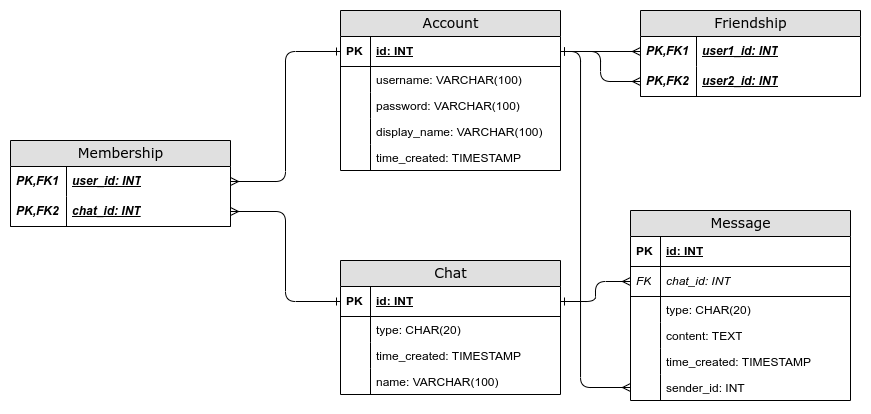

The diagram above was exported from draw.io. Its source (the exported page's mxGraphModel, read from the mxfile embedded in the PNG):
<mxGraphModel dx="983" dy="551" grid="1" gridSize="10" guides="1" tooltips="1" connect="1" arrows="1" fold="1" page="1" pageScale="1" pageWidth="1100" pageHeight="850" background="none" math="0" shadow="0">
  <root>
    <mxCell id="0" />
    <mxCell id="1" parent="0" />
    <mxCell id="2e49270ec7c68f3f-1" value="Friendship" style="swimlane;html=1;fontStyle=0;childLayout=stackLayout;horizontal=1;startSize=26;fillColor=#e0e0e0;horizontalStack=0;resizeParent=1;resizeLast=0;collapsible=1;marginBottom=0;swimlaneFillColor=#ffffff;align=center;rounded=0;shadow=0;comic=0;labelBackgroundColor=none;strokeWidth=1;fontFamily=Verdana;fontSize=14" parent="1" vertex="1">
      <mxGeometry x="660" y="360" width="220" height="86" as="geometry" />
    </mxCell>
    <mxCell id="2e49270ec7c68f3f-2" value="&lt;i&gt;user1_id: INT&lt;/i&gt;" style="shape=partialRectangle;top=0;left=0;right=0;bottom=0;html=1;align=left;verticalAlign=middle;fillColor=none;spacingLeft=60;spacingRight=4;whiteSpace=wrap;overflow=hidden;rotatable=0;points=[[0,0.5],[1,0.5]];portConstraint=eastwest;dropTarget=0;fontStyle=5;" parent="2e49270ec7c68f3f-1" vertex="1">
      <mxGeometry y="26" width="220" height="30" as="geometry" />
    </mxCell>
    <mxCell id="2e49270ec7c68f3f-3" value="PK,FK1" style="shape=partialRectangle;fontStyle=3;top=0;left=0;bottom=0;html=1;fillColor=none;align=left;verticalAlign=middle;spacingLeft=4;spacingRight=4;whiteSpace=wrap;overflow=hidden;rotatable=0;points=[];portConstraint=eastwest;part=1;" parent="2e49270ec7c68f3f-2" vertex="1" connectable="0">
      <mxGeometry width="56" height="30" as="geometry" />
    </mxCell>
    <mxCell id="2e49270ec7c68f3f-4" value="user2_id: INT" style="shape=partialRectangle;top=0;left=0;right=0;bottom=1;html=1;align=left;verticalAlign=middle;fillColor=none;spacingLeft=60;spacingRight=4;whiteSpace=wrap;overflow=hidden;rotatable=0;points=[[0,0.5],[1,0.5]];portConstraint=eastwest;dropTarget=0;fontStyle=7;" parent="2e49270ec7c68f3f-1" vertex="1">
      <mxGeometry y="56" width="220" height="30" as="geometry" />
    </mxCell>
    <mxCell id="2e49270ec7c68f3f-5" value="PK,FK2" style="shape=partialRectangle;fontStyle=3;top=0;left=0;bottom=0;html=1;fillColor=none;align=left;verticalAlign=middle;spacingLeft=4;spacingRight=4;whiteSpace=wrap;overflow=hidden;rotatable=0;points=[];portConstraint=eastwest;part=1;" parent="2e49270ec7c68f3f-4" vertex="1" connectable="0">
      <mxGeometry width="56" height="30" as="geometry" />
    </mxCell>
    <mxCell id="2e49270ec7c68f3f-80" value="Account" style="swimlane;html=1;fontStyle=0;childLayout=stackLayout;horizontal=1;startSize=26;fillColor=#e0e0e0;horizontalStack=0;resizeParent=1;resizeLast=0;collapsible=1;marginBottom=0;swimlaneFillColor=#ffffff;align=center;rounded=0;shadow=0;comic=0;labelBackgroundColor=none;strokeWidth=1;fontFamily=Verdana;fontSize=14" parent="1" vertex="1">
      <mxGeometry x="360" y="360" width="220" height="160" as="geometry" />
    </mxCell>
    <mxCell id="2e49270ec7c68f3f-81" value="id: INT" style="shape=partialRectangle;top=0;left=0;right=0;bottom=1;html=1;align=left;verticalAlign=middle;fillColor=none;spacingLeft=34;spacingRight=4;whiteSpace=wrap;overflow=hidden;rotatable=0;points=[[0,0.5],[1,0.5]];portConstraint=eastwest;dropTarget=0;fontStyle=5;" parent="2e49270ec7c68f3f-80" vertex="1">
      <mxGeometry y="26" width="220" height="30" as="geometry" />
    </mxCell>
    <mxCell id="2e49270ec7c68f3f-82" value="PK" style="shape=partialRectangle;top=0;left=0;bottom=0;html=1;fillColor=none;align=left;verticalAlign=middle;spacingLeft=4;spacingRight=4;whiteSpace=wrap;overflow=hidden;rotatable=0;points=[];portConstraint=eastwest;part=1;fontStyle=1" parent="2e49270ec7c68f3f-81" vertex="1" connectable="0">
      <mxGeometry width="30" height="30" as="geometry" />
    </mxCell>
    <mxCell id="l0DPFe5anqUIHleemGZz-17" value="username: VARCHAR(100)" style="shape=partialRectangle;top=0;left=0;right=0;bottom=0;html=1;align=left;verticalAlign=top;fillColor=none;spacingLeft=34;spacingRight=4;whiteSpace=wrap;overflow=hidden;rotatable=0;points=[[0,0.5],[1,0.5]];portConstraint=eastwest;dropTarget=0;" parent="2e49270ec7c68f3f-80" vertex="1">
      <mxGeometry y="56" width="220" height="26" as="geometry" />
    </mxCell>
    <mxCell id="l0DPFe5anqUIHleemGZz-18" value="" style="shape=partialRectangle;top=0;left=0;bottom=0;html=1;fillColor=none;align=left;verticalAlign=top;spacingLeft=4;spacingRight=4;whiteSpace=wrap;overflow=hidden;rotatable=0;points=[];portConstraint=eastwest;part=1;" parent="l0DPFe5anqUIHleemGZz-17" vertex="1" connectable="0">
      <mxGeometry width="30" height="26" as="geometry" />
    </mxCell>
    <mxCell id="2e49270ec7c68f3f-85" value="password: VARCHAR(100)" style="shape=partialRectangle;top=0;left=0;right=0;bottom=0;html=1;align=left;verticalAlign=top;fillColor=none;spacingLeft=34;spacingRight=4;whiteSpace=wrap;overflow=hidden;rotatable=0;points=[[0,0.5],[1,0.5]];portConstraint=eastwest;dropTarget=0;" parent="2e49270ec7c68f3f-80" vertex="1">
      <mxGeometry y="82" width="220" height="26" as="geometry" />
    </mxCell>
    <mxCell id="2e49270ec7c68f3f-86" value="" style="shape=partialRectangle;top=0;left=0;bottom=0;html=1;fillColor=none;align=left;verticalAlign=top;spacingLeft=4;spacingRight=4;whiteSpace=wrap;overflow=hidden;rotatable=0;points=[];portConstraint=eastwest;part=1;" parent="2e49270ec7c68f3f-85" vertex="1" connectable="0">
      <mxGeometry width="30" height="26" as="geometry" />
    </mxCell>
    <mxCell id="2e49270ec7c68f3f-83" value="display_name: VARCHAR(100)" style="shape=partialRectangle;top=0;left=0;right=0;bottom=0;html=1;align=left;verticalAlign=top;fillColor=none;spacingLeft=34;spacingRight=4;whiteSpace=wrap;overflow=hidden;rotatable=0;points=[[0,0.5],[1,0.5]];portConstraint=eastwest;dropTarget=0;" parent="2e49270ec7c68f3f-80" vertex="1">
      <mxGeometry y="108" width="220" height="26" as="geometry" />
    </mxCell>
    <mxCell id="2e49270ec7c68f3f-84" value="" style="shape=partialRectangle;top=0;left=0;bottom=0;html=1;fillColor=none;align=left;verticalAlign=top;spacingLeft=4;spacingRight=4;whiteSpace=wrap;overflow=hidden;rotatable=0;points=[];portConstraint=eastwest;part=1;" parent="2e49270ec7c68f3f-83" vertex="1" connectable="0">
      <mxGeometry width="30" height="26" as="geometry" />
    </mxCell>
    <mxCell id="l0DPFe5anqUIHleemGZz-21" value="time_created: TIMESTAMP" style="shape=partialRectangle;top=0;left=0;right=0;bottom=0;html=1;align=left;verticalAlign=top;fillColor=none;spacingLeft=34;spacingRight=4;whiteSpace=wrap;overflow=hidden;rotatable=0;points=[[0,0.5],[1,0.5]];portConstraint=eastwest;dropTarget=0;" parent="2e49270ec7c68f3f-80" vertex="1">
      <mxGeometry y="134" width="220" height="26" as="geometry" />
    </mxCell>
    <mxCell id="l0DPFe5anqUIHleemGZz-22" value="" style="shape=partialRectangle;top=0;left=0;bottom=0;html=1;fillColor=none;align=left;verticalAlign=top;spacingLeft=4;spacingRight=4;whiteSpace=wrap;overflow=hidden;rotatable=0;points=[];portConstraint=eastwest;part=1;" parent="l0DPFe5anqUIHleemGZz-21" vertex="1" connectable="0">
      <mxGeometry width="30" height="26" as="geometry" />
    </mxCell>
    <mxCell id="l0DPFe5anqUIHleemGZz-45" value="Message" style="swimlane;html=1;fontStyle=0;childLayout=stackLayout;horizontal=1;startSize=26;fillColor=#e0e0e0;horizontalStack=0;resizeParent=1;resizeLast=0;collapsible=1;marginBottom=0;swimlaneFillColor=#ffffff;align=center;rounded=0;shadow=0;comic=0;labelBackgroundColor=none;strokeWidth=1;fontFamily=Verdana;fontSize=14" parent="1" vertex="1">
      <mxGeometry x="650" y="560" width="220" height="190" as="geometry" />
    </mxCell>
    <mxCell id="l0DPFe5anqUIHleemGZz-46" value="id: INT" style="shape=partialRectangle;top=0;left=0;right=0;bottom=1;html=1;align=left;verticalAlign=middle;fillColor=none;spacingLeft=34;spacingRight=4;whiteSpace=wrap;overflow=hidden;rotatable=0;points=[[0,0.5],[1,0.5]];portConstraint=eastwest;dropTarget=0;fontStyle=5;" parent="l0DPFe5anqUIHleemGZz-45" vertex="1">
      <mxGeometry y="26" width="220" height="30" as="geometry" />
    </mxCell>
    <mxCell id="l0DPFe5anqUIHleemGZz-47" value="PK" style="shape=partialRectangle;top=0;left=0;bottom=0;html=1;fillColor=none;align=left;verticalAlign=middle;spacingLeft=4;spacingRight=4;whiteSpace=wrap;overflow=hidden;rotatable=0;points=[];portConstraint=eastwest;part=1;fontStyle=1" parent="l0DPFe5anqUIHleemGZz-46" vertex="1" connectable="0">
      <mxGeometry width="30" height="30" as="geometry" />
    </mxCell>
    <mxCell id="l0DPFe5anqUIHleemGZz-60" value="chat_id: INT" style="shape=partialRectangle;top=0;left=0;right=0;bottom=1;html=1;align=left;verticalAlign=middle;fillColor=none;spacingLeft=34;spacingRight=4;whiteSpace=wrap;overflow=hidden;rotatable=0;points=[[0,0.5],[1,0.5]];portConstraint=eastwest;dropTarget=0;fontStyle=2;" parent="l0DPFe5anqUIHleemGZz-45" vertex="1">
      <mxGeometry y="56" width="220" height="30" as="geometry" />
    </mxCell>
    <mxCell id="l0DPFe5anqUIHleemGZz-61" value="FK" style="shape=partialRectangle;top=0;left=0;bottom=0;html=1;fillColor=none;align=left;verticalAlign=middle;spacingLeft=4;spacingRight=4;whiteSpace=wrap;overflow=hidden;rotatable=0;points=[];portConstraint=eastwest;part=1;fontStyle=2" parent="l0DPFe5anqUIHleemGZz-60" vertex="1" connectable="0">
      <mxGeometry width="30" height="30" as="geometry" />
    </mxCell>
    <mxCell id="l0DPFe5anqUIHleemGZz-48" value="type: CHAR(20)" style="shape=partialRectangle;top=0;left=0;right=0;bottom=0;html=1;align=left;verticalAlign=top;fillColor=none;spacingLeft=34;spacingRight=4;whiteSpace=wrap;overflow=hidden;rotatable=0;points=[[0,0.5],[1,0.5]];portConstraint=eastwest;dropTarget=0;" parent="l0DPFe5anqUIHleemGZz-45" vertex="1">
      <mxGeometry y="86" width="220" height="26" as="geometry" />
    </mxCell>
    <mxCell id="l0DPFe5anqUIHleemGZz-49" value="" style="shape=partialRectangle;top=0;left=0;bottom=0;html=1;fillColor=none;align=left;verticalAlign=top;spacingLeft=4;spacingRight=4;whiteSpace=wrap;overflow=hidden;rotatable=0;points=[];portConstraint=eastwest;part=1;" parent="l0DPFe5anqUIHleemGZz-48" vertex="1" connectable="0">
      <mxGeometry width="30" height="26" as="geometry" />
    </mxCell>
    <mxCell id="l0DPFe5anqUIHleemGZz-50" value="content: TEXT" style="shape=partialRectangle;top=0;left=0;right=0;bottom=0;html=1;align=left;verticalAlign=top;fillColor=none;spacingLeft=34;spacingRight=4;whiteSpace=wrap;overflow=hidden;rotatable=0;points=[[0,0.5],[1,0.5]];portConstraint=eastwest;dropTarget=0;" parent="l0DPFe5anqUIHleemGZz-45" vertex="1">
      <mxGeometry y="112" width="220" height="26" as="geometry" />
    </mxCell>
    <mxCell id="l0DPFe5anqUIHleemGZz-51" value="" style="shape=partialRectangle;top=0;left=0;bottom=0;html=1;fillColor=none;align=left;verticalAlign=top;spacingLeft=4;spacingRight=4;whiteSpace=wrap;overflow=hidden;rotatable=0;points=[];portConstraint=eastwest;part=1;" parent="l0DPFe5anqUIHleemGZz-50" vertex="1" connectable="0">
      <mxGeometry width="30" height="26" as="geometry" />
    </mxCell>
    <mxCell id="aSZ7jj6DndDQvXayAPuG-3" value="time_created: TIMESTAMP" style="shape=partialRectangle;top=0;left=0;right=0;bottom=0;html=1;align=left;verticalAlign=top;fillColor=none;spacingLeft=34;spacingRight=4;whiteSpace=wrap;overflow=hidden;rotatable=0;points=[[0,0.5],[1,0.5]];portConstraint=eastwest;dropTarget=0;" vertex="1" parent="l0DPFe5anqUIHleemGZz-45">
      <mxGeometry y="138" width="220" height="26" as="geometry" />
    </mxCell>
    <mxCell id="aSZ7jj6DndDQvXayAPuG-4" value="" style="shape=partialRectangle;top=0;left=0;bottom=0;html=1;fillColor=none;align=left;verticalAlign=top;spacingLeft=4;spacingRight=4;whiteSpace=wrap;overflow=hidden;rotatable=0;points=[];portConstraint=eastwest;part=1;" vertex="1" connectable="0" parent="aSZ7jj6DndDQvXayAPuG-3">
      <mxGeometry width="30" height="26" as="geometry" />
    </mxCell>
    <mxCell id="l0DPFe5anqUIHleemGZz-52" value="sender_id: INT" style="shape=partialRectangle;top=0;left=0;right=0;bottom=0;html=1;align=left;verticalAlign=top;fillColor=none;spacingLeft=34;spacingRight=4;whiteSpace=wrap;overflow=hidden;rotatable=0;points=[[0,0.5],[1,0.5]];portConstraint=eastwest;dropTarget=0;" parent="l0DPFe5anqUIHleemGZz-45" vertex="1">
      <mxGeometry y="164" width="220" height="26" as="geometry" />
    </mxCell>
    <mxCell id="l0DPFe5anqUIHleemGZz-53" value="" style="shape=partialRectangle;top=0;left=0;bottom=0;html=1;fillColor=none;align=left;verticalAlign=top;spacingLeft=4;spacingRight=4;whiteSpace=wrap;overflow=hidden;rotatable=0;points=[];portConstraint=eastwest;part=1;" parent="l0DPFe5anqUIHleemGZz-52" vertex="1" connectable="0">
      <mxGeometry width="30" height="26" as="geometry" />
    </mxCell>
    <mxCell id="l0DPFe5anqUIHleemGZz-62" style="edgeStyle=orthogonalEdgeStyle;rounded=1;orthogonalLoop=1;jettySize=auto;html=1;entryX=1;entryY=0.5;entryDx=0;entryDy=0;endArrow=ERone;endFill=0;startArrow=ERmany;startFill=0;" parent="1" source="l0DPFe5anqUIHleemGZz-60" target="l0DPFe5anqUIHleemGZz-80" edge="1">
      <mxGeometry relative="1" as="geometry">
        <mxPoint x="580" y="661" as="targetPoint" />
      </mxGeometry>
    </mxCell>
    <mxCell id="l0DPFe5anqUIHleemGZz-65" value="Membership" style="swimlane;html=1;fontStyle=0;childLayout=stackLayout;horizontal=1;startSize=26;fillColor=#e0e0e0;horizontalStack=0;resizeParent=1;resizeLast=0;collapsible=1;marginBottom=0;swimlaneFillColor=#ffffff;align=center;rounded=0;shadow=0;comic=0;labelBackgroundColor=none;strokeWidth=1;fontFamily=Verdana;fontSize=14" parent="1" vertex="1">
      <mxGeometry x="30" y="490" width="220" height="86" as="geometry" />
    </mxCell>
    <mxCell id="l0DPFe5anqUIHleemGZz-66" value="user_id: INT" style="shape=partialRectangle;top=0;left=0;right=0;bottom=0;html=1;align=left;verticalAlign=middle;fillColor=none;spacingLeft=60;spacingRight=4;whiteSpace=wrap;overflow=hidden;rotatable=0;points=[[0,0.5],[1,0.5]];portConstraint=eastwest;dropTarget=0;fontStyle=7;" parent="l0DPFe5anqUIHleemGZz-65" vertex="1">
      <mxGeometry y="26" width="220" height="30" as="geometry" />
    </mxCell>
    <mxCell id="l0DPFe5anqUIHleemGZz-67" value="PK,FK1" style="shape=partialRectangle;fontStyle=3;top=0;left=0;bottom=0;html=1;fillColor=none;align=left;verticalAlign=middle;spacingLeft=4;spacingRight=4;whiteSpace=wrap;overflow=hidden;rotatable=0;points=[];portConstraint=eastwest;part=1;" parent="l0DPFe5anqUIHleemGZz-66" vertex="1" connectable="0">
      <mxGeometry width="56" height="30" as="geometry" />
    </mxCell>
    <mxCell id="l0DPFe5anqUIHleemGZz-68" value="chat_id: INT" style="shape=partialRectangle;top=0;left=0;right=0;bottom=1;html=1;align=left;verticalAlign=middle;fillColor=none;spacingLeft=60;spacingRight=4;whiteSpace=wrap;overflow=hidden;rotatable=0;points=[[0,0.5],[1,0.5]];portConstraint=eastwest;dropTarget=0;fontStyle=7;" parent="l0DPFe5anqUIHleemGZz-65" vertex="1">
      <mxGeometry y="56" width="220" height="30" as="geometry" />
    </mxCell>
    <mxCell id="l0DPFe5anqUIHleemGZz-69" value="&lt;i&gt;PK,FK2&lt;/i&gt;" style="shape=partialRectangle;fontStyle=1;top=0;left=0;bottom=0;html=1;fillColor=none;align=left;verticalAlign=middle;spacingLeft=4;spacingRight=4;whiteSpace=wrap;overflow=hidden;rotatable=0;points=[];portConstraint=eastwest;part=1;" parent="l0DPFe5anqUIHleemGZz-68" vertex="1" connectable="0">
      <mxGeometry width="56" height="30" as="geometry" />
    </mxCell>
    <mxCell id="l0DPFe5anqUIHleemGZz-72" style="edgeStyle=orthogonalEdgeStyle;rounded=1;orthogonalLoop=1;jettySize=auto;html=1;entryX=0;entryY=0.5;entryDx=0;entryDy=0;startArrow=ERmany;startFill=0;endArrow=ERone;endFill=0;" parent="1" source="l0DPFe5anqUIHleemGZz-66" target="2e49270ec7c68f3f-81" edge="1">
      <mxGeometry relative="1" as="geometry" />
    </mxCell>
    <mxCell id="l0DPFe5anqUIHleemGZz-73" style="edgeStyle=orthogonalEdgeStyle;rounded=1;orthogonalLoop=1;jettySize=auto;html=1;exitX=1;exitY=0.5;exitDx=0;exitDy=0;entryX=0;entryY=0.5;entryDx=0;entryDy=0;startArrow=ERmany;startFill=0;endArrow=ERone;endFill=0;" parent="1" source="l0DPFe5anqUIHleemGZz-68" target="l0DPFe5anqUIHleemGZz-80" edge="1">
      <mxGeometry relative="1" as="geometry">
        <mxPoint x="360" y="661" as="targetPoint" />
      </mxGeometry>
    </mxCell>
    <mxCell id="l0DPFe5anqUIHleemGZz-74" style="edgeStyle=orthogonalEdgeStyle;rounded=0;orthogonalLoop=1;jettySize=auto;html=1;entryX=0;entryY=0.5;entryDx=0;entryDy=0;endArrow=ERmany;endFill=0;startArrow=ERone;startFill=0;" parent="1" source="2e49270ec7c68f3f-81" target="2e49270ec7c68f3f-2" edge="1">
      <mxGeometry relative="1" as="geometry" />
    </mxCell>
    <mxCell id="l0DPFe5anqUIHleemGZz-75" style="edgeStyle=orthogonalEdgeStyle;rounded=1;orthogonalLoop=1;jettySize=auto;html=1;entryX=0;entryY=0.5;entryDx=0;entryDy=0;endArrow=ERmany;endFill=0;startArrow=ERone;startFill=0;" parent="1" source="2e49270ec7c68f3f-81" target="2e49270ec7c68f3f-4" edge="1">
      <mxGeometry relative="1" as="geometry" />
    </mxCell>
    <mxCell id="l0DPFe5anqUIHleemGZz-79" value="Chat" style="swimlane;html=1;fontStyle=0;childLayout=stackLayout;horizontal=1;startSize=26;fillColor=#e0e0e0;horizontalStack=0;resizeParent=1;resizeLast=0;collapsible=1;marginBottom=0;swimlaneFillColor=#ffffff;align=center;rounded=0;shadow=0;comic=0;labelBackgroundColor=none;strokeWidth=1;fontFamily=Verdana;fontSize=14" parent="1" vertex="1">
      <mxGeometry x="360" y="610" width="220" height="134" as="geometry" />
    </mxCell>
    <mxCell id="l0DPFe5anqUIHleemGZz-80" value="id: INT" style="shape=partialRectangle;top=0;left=0;right=0;bottom=1;html=1;align=left;verticalAlign=middle;fillColor=none;spacingLeft=34;spacingRight=4;whiteSpace=wrap;overflow=hidden;rotatable=0;points=[[0,0.5],[1,0.5]];portConstraint=eastwest;dropTarget=0;fontStyle=5;" parent="l0DPFe5anqUIHleemGZz-79" vertex="1">
      <mxGeometry y="26" width="220" height="30" as="geometry" />
    </mxCell>
    <mxCell id="l0DPFe5anqUIHleemGZz-81" value="PK" style="shape=partialRectangle;top=0;left=0;bottom=0;html=1;fillColor=none;align=left;verticalAlign=middle;spacingLeft=4;spacingRight=4;whiteSpace=wrap;overflow=hidden;rotatable=0;points=[];portConstraint=eastwest;part=1;fontStyle=1" parent="l0DPFe5anqUIHleemGZz-80" vertex="1" connectable="0">
      <mxGeometry width="30" height="30" as="geometry" />
    </mxCell>
    <mxCell id="l0DPFe5anqUIHleemGZz-84" value="type: CHAR(20)" style="shape=partialRectangle;top=0;left=0;right=0;bottom=0;html=1;align=left;verticalAlign=top;fillColor=none;spacingLeft=34;spacingRight=4;whiteSpace=wrap;overflow=hidden;rotatable=0;points=[[0,0.5],[1,0.5]];portConstraint=eastwest;dropTarget=0;" parent="l0DPFe5anqUIHleemGZz-79" vertex="1">
      <mxGeometry y="56" width="220" height="26" as="geometry" />
    </mxCell>
    <mxCell id="l0DPFe5anqUIHleemGZz-85" value="" style="shape=partialRectangle;top=0;left=0;bottom=0;html=1;fillColor=none;align=left;verticalAlign=top;spacingLeft=4;spacingRight=4;whiteSpace=wrap;overflow=hidden;rotatable=0;points=[];portConstraint=eastwest;part=1;" parent="l0DPFe5anqUIHleemGZz-84" vertex="1" connectable="0">
      <mxGeometry width="30" height="26" as="geometry" />
    </mxCell>
    <mxCell id="l0DPFe5anqUIHleemGZz-88" value="time_created: TIMESTAMP" style="shape=partialRectangle;top=0;left=0;right=0;bottom=0;html=1;align=left;verticalAlign=top;fillColor=none;spacingLeft=34;spacingRight=4;whiteSpace=wrap;overflow=hidden;rotatable=0;points=[[0,0.5],[1,0.5]];portConstraint=eastwest;dropTarget=0;" parent="l0DPFe5anqUIHleemGZz-79" vertex="1">
      <mxGeometry y="82" width="220" height="26" as="geometry" />
    </mxCell>
    <mxCell id="l0DPFe5anqUIHleemGZz-89" value="" style="shape=partialRectangle;top=0;left=0;bottom=0;html=1;fillColor=none;align=left;verticalAlign=top;spacingLeft=4;spacingRight=4;whiteSpace=wrap;overflow=hidden;rotatable=0;points=[];portConstraint=eastwest;part=1;" parent="l0DPFe5anqUIHleemGZz-88" vertex="1" connectable="0">
      <mxGeometry width="30" height="26" as="geometry" />
    </mxCell>
    <mxCell id="aSZ7jj6DndDQvXayAPuG-1" value="name: VARCHAR(100)" style="shape=partialRectangle;top=0;left=0;right=0;bottom=0;html=1;align=left;verticalAlign=top;fillColor=none;spacingLeft=34;spacingRight=4;whiteSpace=wrap;overflow=hidden;rotatable=0;points=[[0,0.5],[1,0.5]];portConstraint=eastwest;dropTarget=0;" vertex="1" parent="l0DPFe5anqUIHleemGZz-79">
      <mxGeometry y="108" width="220" height="26" as="geometry" />
    </mxCell>
    <mxCell id="aSZ7jj6DndDQvXayAPuG-2" value="" style="shape=partialRectangle;top=0;left=0;bottom=0;html=1;fillColor=none;align=left;verticalAlign=top;spacingLeft=4;spacingRight=4;whiteSpace=wrap;overflow=hidden;rotatable=0;points=[];portConstraint=eastwest;part=1;" vertex="1" connectable="0" parent="aSZ7jj6DndDQvXayAPuG-1">
      <mxGeometry width="30" height="26" as="geometry" />
    </mxCell>
    <mxCell id="aSZ7jj6DndDQvXayAPuG-5" style="edgeStyle=orthogonalEdgeStyle;rounded=1;orthogonalLoop=1;jettySize=auto;html=1;entryX=1;entryY=0.5;entryDx=0;entryDy=0;endArrow=ERone;endFill=0;startArrow=ERmany;startFill=0;" edge="1" parent="1" source="l0DPFe5anqUIHleemGZz-52" target="2e49270ec7c68f3f-81">
      <mxGeometry relative="1" as="geometry">
        <Array as="points">
          <mxPoint x="600" y="737" />
          <mxPoint x="600" y="401" />
        </Array>
      </mxGeometry>
    </mxCell>
  </root>
</mxGraphModel>